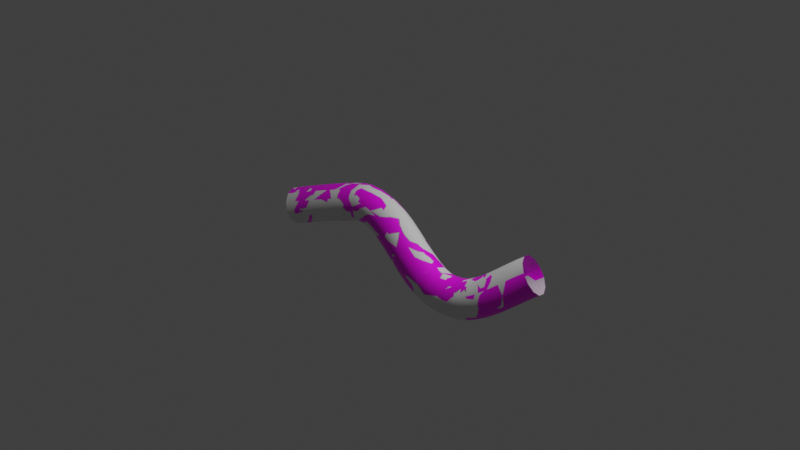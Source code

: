 # Source: 106-_.blend  (saved by Blender 3.1.7; exported with 4.5.12 LTS)
import bpy
from mathutils import Matrix  # noqa: F401  (used for matrix-valued properties, if any)

bpy.ops.wm.read_factory_settings(use_empty=True)
scene = bpy.context.scene
scene.name = 'Scene'

# ---- collections
col_collection = bpy.data.collections.new('Collection'); scene.collection.children.link(col_collection)

# ---- images (referenced by path relative to the original .blend; pixels are not part of the script)
import os
ASSET_DIR = os.environ.get("B2B_ASSET_DIR", "")  # directory of the original .blend (textures are referenced by path, not embedded)
HERE = os.path.dirname(os.path.abspath(__file__))  # packed textures are extracted next to this script under _unpacked/

def load_image(name, relpath, width, height, colorspace="sRGB"):
    """Load a texture the original file referenced (path relative to the .blend, or extracted next to this script)."""
    p = next((c for c in (os.path.join(HERE, relpath), os.path.join(ASSET_DIR, relpath)) if relpath and os.path.exists(c)), "")
    if p:
        img = bpy.data.images.load(p, check_existing=True)
        img.name = name
    else:  # same state as the original file: an image datablock whose file is absent (Cycles renders it pink)
        img = bpy.data.images.new(name, width, height)
        img.source = "FILE"
        img.filepath = "//" + (relpath or name)
    img.colorspace_settings.name = colorspace
    return img
img_3_jpg = load_image('3.jpg', '3.jpg', 1024, 1024, 'sRGB')

# ---- materials (node trees are filled in below, after node groups)
mat_x = bpy.data.materials.new('材质')
mat_x.use_transparent_shadow = False

# ---- material node trees
mat_x.use_nodes = True; mat_x.node_tree.nodes.clear()
_N = mat_x.node_tree.nodes; _L = mat_x.node_tree.links
n0 = _N.new('ShaderNodeBsdfPrincipled'); n0.name = 'Principled BSDF'; n0.location = (10, 300)
n0.distribution = 'GGX'
n0.subsurface_method = 'RANDOM_WALK_SKIN'
n0.inputs[3].default_value = 1.45
n0.inputs[27].default_value = (0.0, 0.0, 0.0, 1.0)
n0.inputs[28].default_value = 1.0
n1 = _N.new('ShaderNodeOutputMaterial'); n1.name = 'Material Output'; n1.location = (300, 300)
n2 = _N.new('ShaderNodeTexImage'); n2.name = '图像纹理'; n2.location = (-283, 275)
n2.image = img_3_jpg
_L.new(n0.outputs[0], n1.inputs[0])
_L.new(n2.outputs[0], n0.inputs[0])
n1.is_active_output = True

# ---- world
world_world = bpy.data.worlds.new('World'); scene.world = world_world
world_world.use_nodes = True; world_world.node_tree.nodes.clear()
_N = world_world.node_tree.nodes; _L = world_world.node_tree.links
n0 = _N.new('ShaderNodeOutputWorld'); n0.name = 'World Output'; n0.location = (300, 300)
n1 = _N.new('ShaderNodeBackground'); n1.name = 'Background'; n1.location = (10, 300)
n1.inputs[0].default_value = (0.05088, 0.05088, 0.05088, 1.0)
_L.new(n1.outputs[0], n0.inputs[0])
n0.is_active_output = True
world_world.color = (0.05088, 0.05088, 0.05088)
world_world.use_sun_shadow = False
world_world.sun_shadow_jitter_overblur = 0.0

# ---- cameras
cam_camera = bpy.data.cameras.new('Camera')
cam_camera.clip_end = 100.0
cam_camera.ortho_scale = 7.314

# ---- lights
light_light = bpy.data.lights.new('Light', 'POINT')
light_light.transmission_factor = 0.0
light_light.energy = 1000.0
light_light.shadow_soft_size = 0.1
light_light.shadow_maximum_resolution = 0.006
light_light.use_absolute_resolution = True

# ---- meshes
me_x = bpy.data.meshes.new('贝塞尔曲线')
me_x.from_pydata([(-1.418, -0.08916, -0.1344), (-1.42, -0.1658, -0.06482), (-1.4, -0.2643, -0.03935), (-1.365, -0.3581, -0.06482), (-1.323, -0.4223, -0.1344), (-1.286, -0.4395, -0.2294), (-1.263, -0.4052, -0.3245), (-1.261, -0.3286, -0.394), (-1.281, -0.2301, -0.4195), (-1.316, -0.1363, -0.394), (-1.358, -0.0721, -0.3245), (-1.395, -0.05486, -0.2294), (-1.375, -0.07692, -0.1198), (-1.377, -0.1536, -0.05019), (-1.357, -0.252, -0.02471), (-1.322, -0.3459, -0.05016), (-1.28, -0.41, -0.1197), (-1.243, -0.4272, -0.2147), (-1.22, -0.3929, -0.3097), (-1.218, -0.3163, -0.3793), (-1.237, -0.2178, -0.4048), (-1.273, -0.124, -0.3793), (-1.315, -0.05983, -0.3098), (-1.352, -0.04261, -0.2148), (-1.316, -0.06022, -0.0998), (-1.318, -0.1369, -0.03022), (-1.299, -0.2353, -0.004765), (-1.263, -0.3292, -0.03026), (-1.222, -0.3934, -0.09987), (-1.184, -0.4107, -0.1949), (-1.162, -0.3764, -0.29), (-1.16, -0.2998, -0.3596), (-1.18, -0.2013, -0.385), (-1.215, -0.1074, -0.3595), (-1.257, -0.04321, -0.2899), (-1.294, -0.02594, -0.1949), (-1.245, -0.04006, -0.07578), (-1.247, -0.1167, -0.006174), (-1.228, -0.2152, 0.01924), (-1.193, -0.3092, -0.006345), (-1.151, -0.3735, -0.07608), (-1.114, -0.3908, -0.1713), (-1.092, -0.3566, -0.2664), (-1.09, -0.28, -0.336), (-1.11, -0.1815, -0.3614), (-1.145, -0.08752, -0.3359), (-1.186, -0.02323, -0.2661), (-1.223, -0.005857, -0.1709), (-1.165, -0.01744, -0.04894), (-1.166, -0.09402, 0.02071), (-1.147, -0.1926, 0.04607), (-1.112, -0.2867, 0.02036), (-1.071, -0.3511, -0.04955), (-1.035, -0.3686, -0.1449), (-1.013, -0.3345, -0.2402), (-1.012, -0.2579, -0.3098), (-1.031, -0.1594, -0.3352), (-1.065, -0.06528, -0.3095), (-1.106, -0.0008456, -0.2396), (-1.143, 0.01667, -0.1442), (-1.077, 0.006689, -0.02048), (-1.079, -0.06985, 0.04922), (-1.06, -0.1685, 0.07451), (-1.026, -0.2627, 0.04863), (-0.9854, -0.3273, -0.02149), (-0.9498, -0.345, -0.1171), (-0.9284, -0.311, -0.2125), (-0.9269, -0.2345, -0.2822), (-0.9458, -0.1359, -0.3075), (-0.98, -0.04166, -0.2816), (-1.02, 0.02297, -0.2115), (-1.056, 0.04066, -0.1159), (-0.9865, 0.03137, 0.00841), (-0.9877, -0.04512, 0.07817), (-0.9691, -0.1438, 0.1034), (-0.9356, -0.2382, 0.07728), (-0.8962, -0.3031, 0.006871), (-0.8615, -0.321, -0.08898), (-0.8407, -0.2872, -0.1846), (-0.8394, -0.2107, -0.2544), (-0.858, -0.112, -0.2796), (-0.8915, -0.01762, -0.2535), (-0.9309, 0.04724, -0.1831), (-0.9657, 0.06518, -0.08721), (-0.8948, 0.05567, 0.03654), (-0.8958, -0.02075, 0.1064), (-0.8776, -0.1195, 0.1315), (-0.845, -0.2142, 0.1051), (-0.8068, -0.2794, 0.03433), (-0.7732, -0.2976, -0.06188), (-0.7532, -0.264, -0.1578), (-0.7522, -0.1876, -0.2276), (-0.7705, -0.08883, -0.2527), (-0.8031, 0.005826, -0.2263), (-0.8413, 0.07101, -0.1555), (-0.8748, 0.08925, -0.05933), (-0.8051, 0.07868, 0.06277), (-0.8057, 0.002354, 0.1327), (-0.788, -0.09655, 0.1577), (-0.7567, -0.1915, 0.1309), (-0.7201, -0.2571, 0.05967), (-0.6882, -0.2758, -0.03702), (-0.6694, -0.2425, -0.1332), (-0.6687, -0.1662, -0.2032), (-0.6865, -0.06729, -0.2281), (-0.7178, 0.02769, -0.2014), (-0.7543, 0.09331, -0.1301), (-0.7863, 0.112, -0.03344), (-0.7197, 0.09953, 0.08598), (-0.7198, 0.02334, 0.1561), (-0.7029, -0.07574, 0.1808), (-0.6734, -0.1712, 0.1536), (-0.6393, -0.2374, 0.08166), (-0.6097, -0.2566, -0.01567), (-0.5926, -0.2237, -0.1123), (-0.5925, -0.1476, -0.1824), (-0.6095, -0.04848, -0.2072), (-0.639, 0.04695, -0.1799), (-0.6731, 0.1132, -0.108), (-0.7026, 0.1324, -0.01068), (-0.6405, 0.1175, 0.1051), (-0.6397, 0.04147, 0.1754), (-0.624, -0.05788, 0.1999), (-0.5975, -0.154, 0.172), (-0.5673, -0.2211, 0.09909), (-0.5416, -0.2412, 0.0008432), (-0.5273, -0.2089, -0.09647), (-0.5281, -0.1329, -0.1668), (-0.5438, -0.03357, -0.1912), (-0.5703, 0.06253, -0.1633), (-0.6005, 0.1296, -0.09043), (-0.6262, 0.1497, 0.007825), (-0.5671, 0.1319, 0.1193), (-0.5647, 0.05625, 0.1899), (-0.5512, -0.04354, 0.2139), (-0.5302, -0.1407, 0.1849), (-0.5074, -0.2092, 0.1107), (-0.4889, -0.2307, 0.01117), (-0.4796, -0.1994, -0.08708), (-0.4821, -0.1237, -0.1577), (-0.4956, -0.02393, -0.1817), (-0.5165, 0.07323, -0.1528), (-0.5393, 0.1417, -0.07856), (-0.5578, 0.1632, 0.02101), (-0.496, 0.1419, 0.1262), (-0.4904, 0.06668, 0.1971), (-0.4813, -0.03369, 0.2207), (-0.4712, -0.1323, 0.1909), (-0.4629, -0.2027, 0.1154), (-0.4585, -0.2261, 0.01467), (-0.4592, -0.1961, -0.08443), (-0.4649, -0.1209, -0.1553), (-0.474, -0.02051, -0.179), (-0.484, 0.0781, -0.1491), (-0.4924, 0.1485, -0.07366), (-0.4968, 0.1719, 0.0271), (-0.3349, 0.1495, 0.1165), (-0.3251, 0.07446, 0.1872), (-0.3217, -0.02619, 0.2111), (-0.3254, -0.1255, 0.1821), (-0.3354, -0.1968, 0.1077), (-0.349, -0.221, 0.007936), (-0.3624, -0.1917, -0.09043), (-0.3722, -0.1166, -0.1611), (-0.3756, -0.01599, -0.1851), (-0.3718, 0.08329, -0.156), (-0.3618, 0.1546, -0.08159), (-0.3483, 0.1788, 0.01814), (-0.1812, 0.1429, 0.08403), (-0.1681, 0.06774, 0.154), (-0.1693, -0.03274, 0.1789), (-0.1845, -0.1316, 0.1522), (-0.2096, -0.2023, 0.08086), (-0.238, -0.226, -0.01586), (-0.2619, -0.1962, -0.1121), (-0.275, -0.1211, -0.182), (-0.2739, -0.02059, -0.207), (-0.2587, 0.07825, -0.1802), (-0.2335, 0.149, -0.1089), (-0.2052, 0.1727, -0.0122), (-0.03702, 0.1262, 0.03575), (-0.02151, 0.05071, 0.1049), (-0.02598, -0.04939, 0.1309), (-0.04925, -0.1473, 0.1068), (-0.08508, -0.2169, 0.039), (-0.1239, -0.2394, -0.05432), (-0.1552, -0.2088, -0.1481), (-0.1707, -0.1334, -0.2173), (-0.1663, -0.03328, -0.2433), (-0.143, 0.06467, -0.2192), (-0.1072, 0.1342, -0.1514), (-0.06838, 0.1567, -0.05806), (0.09901, 0.1029, -0.02231), (0.116, 0.02722, 0.04624), (0.1095, -0.07255, 0.07311), (0.08114, -0.1697, 0.0511), (0.03856, -0.2381, -0.01388), (-0.006814, -0.2595, -0.1044), (-0.04284, -0.2282, -0.1963), (-0.05986, -0.1525, -0.2648), (-0.05332, -0.0527, -0.2917), (-0.02496, 0.04441, -0.2697), (0.01761, 0.1128, -0.2047), (0.06298, 0.1342, -0.1142), (0.2283, 0.07628, -0.08513), (0.2461, 0.0004319, -0.01695), (0.2385, -0.09912, 0.01043), (0.2076, -0.1957, -0.01034), (0.1616, -0.2634, -0.07369), (0.1128, -0.2842, -0.1626), (0.0744, -0.2524, -0.2534), (0.05661, -0.1765, -0.3215), (0.06421, -0.07696, -0.3489), (0.09517, 0.01962, -0.3281), (0.1412, 0.08736, -0.2648), (0.1899, 0.1081, -0.1758), (0.352, 0.04901, -0.1482), (0.3699, -0.02686, -0.08011), (0.3621, -0.1264, -0.05266), (0.3308, -0.2229, -0.07322), (0.2842, -0.2905, -0.1363), (0.2349, -0.3111, -0.225), (0.1962, -0.2792, -0.3155), (0.1782, -0.2034, -0.3836), (0.186, -0.1038, -0.4111), (0.2174, -0.007337, -0.3905), (0.2639, 0.06028, -0.3275), (0.3132, 0.08091, -0.2388), (0.4704, 0.02363, -0.2074), (0.4878, -0.05214, -0.1391), (0.4807, -0.1518, -0.1119), (0.4511, -0.2487, -0.1334), (0.4069, -0.3168, -0.1976), (0.3598, -0.3379, -0.2874), (0.3227, -0.3063, -0.3787), (0.3053, -0.2305, -0.4471), (0.3123, -0.1309, -0.4742), (0.3419, -0.03401, -0.4528), (0.3862, 0.0341, -0.3885), (0.4332, 0.05519, -0.2988), (0.5833, 0.002468, -0.2588), (0.5995, -0.07308, -0.1898), (0.5941, -0.173, -0.1635), (0.5686, -0.2707, -0.1867), (0.5299, -0.3398, -0.2534), (0.4882, -0.3618, -0.3456), (0.4548, -0.331, -0.4386), (0.4387, -0.2554, -0.5075), (0.444, -0.1554, -0.5339), (0.4695, -0.05783, -0.5106), (0.5083, 0.01127, -0.4439), (0.5499, 0.03334, -0.3518), (0.6899, -0.01246, -0.2987), (0.704, -0.08772, -0.229), (0.7015, -0.1881, -0.2037), (0.683, -0.2866, -0.2295), (0.6536, -0.357, -0.2996), (0.6211, -0.3802, -0.3951), (0.5942, -0.3502, -0.4904), (0.5801, -0.275, -0.5601), (0.5826, -0.1746, -0.5854), (0.601, -0.07607, -0.5596), (0.6304, -0.005726, -0.4896), (0.663, 0.01756, -0.3941), (0.7892, -0.01968, -0.3247), (0.8002, -0.09475, -0.2543), (0.802, -0.1954, -0.23), (0.794, -0.2946, -0.2584), (0.7785, -0.3659, -0.3319), (0.7596, -0.39, -0.4308), (0.7423, -0.3606, -0.5285), (0.7313, -0.2856, -0.599), (0.7295, -0.1849, -0.6232), (0.7375, -0.08571, -0.5948), (0.753, -0.01446, -0.5213), (0.772, 0.009704, -0.4225), (0.8816, -0.0184, -0.3354), (0.8885, -0.09355, -0.2645), (0.8959, -0.1941, -0.2409), (0.9019, -0.293, -0.2707), (0.9049, -0.3639, -0.3462), (0.904, -0.3876, -0.4469), (0.8995, -0.358, -0.546), (0.8927, -0.2828, -0.6169), (0.8852, -0.1823, -0.6405), (0.8793, -0.0834, -0.6107), (0.8763, -0.01254, -0.5353), (0.8772, 0.01126, -0.4345), (0.9749, -0.00702, -0.3292), (0.9776, -0.08266, -0.2586), (0.9908, -0.1825, -0.2346), (1.011, -0.2798, -0.2637), (1.033, -0.3485, -0.338), (1.05, -0.3701, -0.4377), (1.059, -0.3389, -0.5361), (1.056, -0.2633, -0.6067), (1.043, -0.1635, -0.6307), (1.023, -0.06617, -0.6017), (1.001, 0.002498, -0.5273), (0.9835, 0.02415, -0.4276), (1.016, 0.001955, -0.3199), (1.016, -0.07432, -0.2499), (1.033, -0.1733, -0.225), (1.064, -0.2684, -0.2519), (1.1, -0.3342, -0.3234), (1.131, -0.353, -0.4203), (1.149, -0.3199, -0.5166), (1.15, -0.2436, -0.5866), (1.132, -0.1446, -0.6115), (1.102, -0.04952, -0.5846), (1.066, 0.01627, -0.5131), (1.035, 0.03512, -0.4162), (1.061, 0.01456, -0.3049), (1.058, -0.06235, -0.2357), (1.079, -0.1604, -0.2098), (1.117, -0.2534, -0.2341), (1.163, -0.3164, -0.3023), (1.204, -0.3325, -0.3959), (1.23, -0.2973, -0.4899), (1.233, -0.2204, -0.5592), (1.212, -0.1223, -0.5851), (1.174, -0.02936, -0.5607), (1.128, 0.03361, -0.4926), (1.086, 0.04968, -0.399), (1.106, 0.03022, -0.2849), (1.102, -0.04732, -0.2164), (1.125, -0.1445, -0.1894), (1.17, -0.2354, -0.211), (1.224, -0.2955, -0.2755), (1.273, -0.3088, -0.3656), (1.304, -0.2717, -0.4571), (1.309, -0.1942, -0.5256), (1.286, -0.09695, -0.5526), (1.241, -0.006109, -0.5309), (1.187, 0.05402, -0.4664), (1.137, 0.06731, -0.3764), (1.152, 0.0489, -0.2598), (1.146, -0.02922, -0.1921), (1.171, -0.1256, -0.1641), (1.221, -0.2145, -0.1831), (1.282, -0.272, -0.2441), (1.337, -0.2828, -0.3307), (1.373, -0.2439, -0.4199), (1.379, -0.1658, -0.4875), (1.354, -0.06935, -0.5156), (1.304, 0.01953, -0.4966), (1.243, 0.07705, -0.4356), (1.188, 0.0878, -0.3489), (1.199, 0.07042, -0.2301), (1.192, -0.008198, -0.1631), (1.218, -0.1039, -0.1341), (1.272, -0.1912, -0.1508), (1.337, -0.2465, -0.2088), (1.398, -0.2551, -0.2925), (1.437, -0.2146, -0.3795), (1.444, -0.136, -0.4465), (1.417, -0.04028, -0.4755), (1.364, 0.04694, -0.4588), (1.298, 0.1023, -0.4008), (1.238, 0.1108, -0.3171), (1.247, 0.09445, -0.1963), (1.239, 0.01545, -0.1299), (1.266, -0.07977, -0.1001), (1.322, -0.1657, -0.115), (1.391, -0.2193, -0.1705), (1.455, -0.2262, -0.2519), (1.496, -0.1846, -0.3372), (1.504, -0.1056, -0.4037), (1.476, -0.01037, -0.4334), (1.42, 0.07555, -0.4185), (1.352, 0.1291, -0.363), (1.288, 0.1361, -0.2816), (1.295, 0.1206, -0.1591), (1.287, 0.04132, -0.09299), (1.315, -0.05353, -0.0627), (1.372, -0.1386, -0.07632), (1.444, -0.191, -0.1302), (1.51, -0.1967, -0.2099), (1.552, -0.1543, -0.294), (1.561, -0.07501, -0.3601), (1.532, 0.01984, -0.3904), (1.475, 0.1049, -0.3768), (1.404, 0.1573, -0.3229), (1.338, 0.163, -0.2432), (1.345, 0.1484, -0.1191), (1.336, 0.06899, -0.05329), (1.365, -0.02567, -0.02272), (1.423, -0.1102, -0.03565), (1.495, -0.162, -0.08861), (1.562, -0.1671, -0.1674), (1.606, -0.1242, -0.2509), (1.615, -0.04482, -0.3168), (1.586, 0.04984, -0.3473), (1.527, 0.1344, -0.3344), (1.455, 0.1862, -0.2815), (1.388, 0.1913, -0.2027), (1.395, 0.1774, -0.0774), (1.387, 0.09798, -0.01157), (1.416, 0.003355, 0.01903), (1.474, -0.08112, 0.0062), (1.546, -0.1328, -0.04663), (1.614, -0.1379, -0.1253), (1.657, -0.09491, -0.2087), (1.666, -0.01548, -0.2746), (1.637, 0.07915, -0.3052), (1.579, 0.1636, -0.2923), (1.506, 0.2153, -0.2395), (1.439, 0.2204, -0.1608), (1.448, 0.2072, -0.03465), (1.44, 0.1278, 0.03133), (1.468, 0.03307, 0.06173), (1.526, -0.05176, 0.04838), (1.598, -0.1039, -0.005126), (1.664, -0.1094, -0.08446), (1.707, -0.06681, -0.1684), (1.715, 0.01251, -0.2343), (1.687, 0.1073, -0.2647), (1.629, 0.1921, -0.2514), (1.557, 0.2443, -0.1979), (1.491, 0.2498, -0.1186), (1.503, 0.2372, 0.008235), (1.495, 0.1581, 0.07455), (1.523, 0.06301, 0.1045), (1.579, -0.0226, 0.09003), (1.649, -0.07579, 0.03505), (1.713, -0.08231, -0.04572), (1.755, -0.04041, -0.1306), (1.763, 0.03868, -0.197), (1.735, 0.1338, -0.2269), (1.679, 0.2194, -0.2124), (1.609, 0.2726, -0.1575), (1.545, 0.2791, -0.07669), (1.56, 0.2668, 0.05011), (1.553, 0.1881, 0.1169), (1.58, 0.09252, 0.1462), (1.634, 0.005789, 0.1301), (1.701, -0.04889, 0.07306), (1.763, -0.05687, -0.009772), (1.803, -0.016, -0.09615), (1.81, 0.06276, -0.1629), (1.783, 0.1583, -0.1922), (1.729, 0.245, -0.1762), (1.662, 0.2997, -0.1191), (1.6, 0.3077, -0.03627)], [], [(0, 12, 23, 11), (1, 13, 12, 0), (2, 14, 13, 1), (3, 15, 14, 2), (4, 16, 15, 3), (5, 17, 16, 4), (6, 18, 17, 5), (7, 19, 18, 6), (8, 20, 19, 7), (9, 21, 20, 8), (10, 22, 21, 9), (11, 23, 22, 10), (12, 24, 35, 23), (13, 25, 24, 12), (14, 26, 25, 13), (15, 27, 26, 14), (16, 28, 27, 15), (17, 29, 28, 16), (18, 30, 29, 17), (19, 31, 30, 18), (20, 32, 31, 19), (21, 33, 32, 20), (22, 34, 33, 21), (23, 35, 34, 22), (24, 36, 47, 35), (25, 37, 36, 24), (26, 38, 37, 25), (27, 39, 38, 26), (28, 40, 39, 27), (29, 41, 40, 28), (30, 42, 41, 29), (31, 43, 42, 30), (32, 44, 43, 31), (33, 45, 44, 32), (34, 46, 45, 33), (35, 47, 46, 34), (36, 48, 59, 47), (37, 49, 48, 36), (38, 50, 49, 37), (39, 51, 50, 38), (40, 52, 51, 39), (41, 53, 52, 40), (42, 54, 53, 41), (43, 55, 54, 42), (44, 56, 55, 43), (45, 57, 56, 44), (46, 58, 57, 45), (47, 59, 58, 46), (48, 60, 71, 59), (49, 61, 60, 48), (50, 62, 61, 49), (51, 63, 62, 50), (52, 64, 63, 51), (53, 65, 64, 52), (54, 66, 65, 53), (55, 67, 66, 54), (56, 68, 67, 55), (57, 69, 68, 56), (58, 70, 69, 57), (59, 71, 70, 58), (60, 72, 83, 71), (61, 73, 72, 60), (62, 74, 73, 61), (63, 75, 74, 62), (64, 76, 75, 63), (65, 77, 76, 64), (66, 78, 77, 65), (67, 79, 78, 66), (68, 80, 79, 67), (69, 81, 80, 68), (70, 82, 81, 69), (71, 83, 82, 70), (72, 84, 95, 83), (73, 85, 84, 72), (74, 86, 85, 73), (75, 87, 86, 74), (76, 88, 87, 75), (77, 89, 88, 76), (78, 90, 89, 77), (79, 91, 90, 78), (80, 92, 91, 79), (81, 93, 92, 80), (82, 94, 93, 81), (83, 95, 94, 82), (84, 96, 107, 95), (85, 97, 96, 84), (86, 98, 97, 85), (87, 99, 98, 86), (88, 100, 99, 87), (89, 101, 100, 88), (90, 102, 101, 89), (91, 103, 102, 90), (92, 104, 103, 91), (93, 105, 104, 92), (94, 106, 105, 93), (95, 107, 106, 94), (96, 108, 119, 107), (97, 109, 108, 96), (98, 110, 109, 97), (99, 111, 110, 98), (100, 112, 111, 99), (101, 113, 112, 100), (102, 114, 113, 101), (103, 115, 114, 102), (104, 116, 115, 103), (105, 117, 116, 104), (106, 118, 117, 105), (107, 119, 118, 106), (108, 120, 131, 119), (109, 121, 120, 108), (110, 122, 121, 109), (111, 123, 122, 110), (112, 124, 123, 111), (113, 125, 124, 112), (114, 126, 125, 113), (115, 127, 126, 114), (116, 128, 127, 115), (117, 129, 128, 116), (118, 130, 129, 117), (119, 131, 130, 118), (120, 132, 143, 131), (121, 133, 132, 120), (122, 134, 133, 121), (123, 135, 134, 122), (124, 136, 135, 123), (125, 137, 136, 124), (126, 138, 137, 125), (127, 139, 138, 126), (128, 140, 139, 127), (129, 141, 140, 128), (130, 142, 141, 129), (131, 143, 142, 130), (132, 144, 155, 143), (133, 145, 144, 132), (134, 146, 145, 133), (135, 147, 146, 134), (136, 148, 147, 135), (137, 149, 148, 136), (138, 150, 149, 137), (139, 151, 150, 138), (140, 152, 151, 139), (141, 153, 152, 140), (142, 154, 153, 141), (143, 155, 154, 142), (144, 156, 167, 155), (145, 157, 156, 144), (146, 158, 157, 145), (147, 159, 158, 146), (148, 160, 159, 147), (149, 161, 160, 148), (150, 162, 161, 149), (151, 163, 162, 150), (152, 164, 163, 151), (153, 165, 164, 152), (154, 166, 165, 153), (155, 167, 166, 154), (156, 168, 179, 167), (157, 169, 168, 156), (158, 170, 169, 157), (159, 171, 170, 158), (160, 172, 171, 159), (161, 173, 172, 160), (162, 174, 173, 161), (163, 175, 174, 162), (164, 176, 175, 163), (165, 177, 176, 164), (166, 178, 177, 165), (167, 179, 178, 166), (168, 180, 191, 179), (169, 181, 180, 168), (170, 182, 181, 169), (171, 183, 182, 170), (172, 184, 183, 171), (173, 185, 184, 172), (174, 186, 185, 173), (175, 187, 186, 174), (176, 188, 187, 175), (177, 189, 188, 176), (178, 190, 189, 177), (179, 191, 190, 178), (180, 192, 203, 191), (181, 193, 192, 180), (182, 194, 193, 181), (183, 195, 194, 182), (184, 196, 195, 183), (185, 197, 196, 184), (186, 198, 197, 185), (187, 199, 198, 186), (188, 200, 199, 187), (189, 201, 200, 188), (190, 202, 201, 189), (191, 203, 202, 190), (192, 204, 215, 203), (193, 205, 204, 192), (194, 206, 205, 193), (195, 207, 206, 194), (196, 208, 207, 195), (197, 209, 208, 196), (198, 210, 209, 197), (199, 211, 210, 198), (200, 212, 211, 199), (201, 213, 212, 200), (202, 214, 213, 201), (203, 215, 214, 202), (204, 216, 227, 215), (205, 217, 216, 204), (206, 218, 217, 205), (207, 219, 218, 206), (208, 220, 219, 207), (209, 221, 220, 208), (210, 222, 221, 209), (211, 223, 222, 210), (212, 224, 223, 211), (213, 225, 224, 212), (214, 226, 225, 213), (215, 227, 226, 214), (216, 228, 239, 227), (217, 229, 228, 216), (218, 230, 229, 217), (219, 231, 230, 218), (220, 232, 231, 219), (221, 233, 232, 220), (222, 234, 233, 221), (223, 235, 234, 222), (224, 236, 235, 223), (225, 237, 236, 224), (226, 238, 237, 225), (227, 239, 238, 226), (228, 240, 251, 239), (229, 241, 240, 228), (230, 242, 241, 229), (231, 243, 242, 230), (232, 244, 243, 231), (233, 245, 244, 232), (234, 246, 245, 233), (235, 247, 246, 234), (236, 248, 247, 235), (237, 249, 248, 236), (238, 250, 249, 237), (239, 251, 250, 238), (240, 252, 263, 251), (241, 253, 252, 240), (242, 254, 253, 241), (243, 255, 254, 242), (244, 256, 255, 243), (245, 257, 256, 244), (246, 258, 257, 245), (247, 259, 258, 246), (248, 260, 259, 247), (249, 261, 260, 248), (250, 262, 261, 249), (251, 263, 262, 250), (252, 264, 275, 263), (253, 265, 264, 252), (254, 266, 265, 253), (255, 267, 266, 254), (256, 268, 267, 255), (257, 269, 268, 256), (258, 270, 269, 257), (259, 271, 270, 258), (260, 272, 271, 259), (261, 273, 272, 260), (262, 274, 273, 261), (263, 275, 274, 262), (264, 276, 287, 275), (265, 277, 276, 264), (266, 278, 277, 265), (267, 279, 278, 266), (268, 280, 279, 267), (269, 281, 280, 268), (270, 282, 281, 269), (271, 283, 282, 270), (272, 284, 283, 271), (273, 285, 284, 272), (274, 286, 285, 273), (275, 287, 286, 274), (276, 288, 299, 287), (277, 289, 288, 276), (278, 290, 289, 277), (279, 291, 290, 278), (280, 292, 291, 279), (281, 293, 292, 280), (282, 294, 293, 281), (283, 295, 294, 282), (284, 296, 295, 283), (285, 297, 296, 284), (286, 298, 297, 285), (287, 299, 298, 286), (288, 300, 311, 299), (289, 301, 300, 288), (290, 302, 301, 289), (291, 303, 302, 290), (292, 304, 303, 291), (293, 305, 304, 292), (294, 306, 305, 293), (295, 307, 306, 294), (296, 308, 307, 295), (297, 309, 308, 296), (298, 310, 309, 297), (299, 311, 310, 298), (300, 312, 323, 311), (301, 313, 312, 300), (302, 314, 313, 301), (303, 315, 314, 302), (304, 316, 315, 303), (305, 317, 316, 304), (306, 318, 317, 305), (307, 319, 318, 306), (308, 320, 319, 307), (309, 321, 320, 308), (310, 322, 321, 309), (311, 323, 322, 310), (312, 324, 335, 323), (313, 325, 324, 312), (314, 326, 325, 313), (315, 327, 326, 314), (316, 328, 327, 315), (317, 329, 328, 316), (318, 330, 329, 317), (319, 331, 330, 318), (320, 332, 331, 319), (321, 333, 332, 320), (322, 334, 333, 321), (323, 335, 334, 322), (324, 336, 347, 335), (325, 337, 336, 324), (326, 338, 337, 325), (327, 339, 338, 326), (328, 340, 339, 327), (329, 341, 340, 328), (330, 342, 341, 329), (331, 343, 342, 330), (332, 344, 343, 331), (333, 345, 344, 332), (334, 346, 345, 333), (335, 347, 346, 334), (336, 348, 359, 347), (337, 349, 348, 336), (338, 350, 349, 337), (339, 351, 350, 338), (340, 352, 351, 339), (341, 353, 352, 340), (342, 354, 353, 341), (343, 355, 354, 342), (344, 356, 355, 343), (345, 357, 356, 344), (346, 358, 357, 345), (347, 359, 358, 346), (348, 360, 371, 359), (349, 361, 360, 348), (350, 362, 361, 349), (351, 363, 362, 350), (352, 364, 363, 351), (353, 365, 364, 352), (354, 366, 365, 353), (355, 367, 366, 354), (356, 368, 367, 355), (357, 369, 368, 356), (358, 370, 369, 357), (359, 371, 370, 358), (360, 372, 383, 371), (361, 373, 372, 360), (362, 374, 373, 361), (363, 375, 374, 362), (364, 376, 375, 363), (365, 377, 376, 364), (366, 378, 377, 365), (367, 379, 378, 366), (368, 380, 379, 367), (369, 381, 380, 368), (370, 382, 381, 369), (371, 383, 382, 370), (372, 384, 395, 383), (373, 385, 384, 372), (374, 386, 385, 373), (375, 387, 386, 374), (376, 388, 387, 375), (377, 389, 388, 376), (378, 390, 389, 377), (379, 391, 390, 378), (380, 392, 391, 379), (381, 393, 392, 380), (382, 394, 393, 381), (383, 395, 394, 382), (384, 396, 407, 395), (385, 397, 396, 384), (386, 398, 397, 385), (387, 399, 398, 386), (388, 400, 399, 387), (389, 401, 400, 388), (390, 402, 401, 389), (391, 403, 402, 390), (392, 404, 403, 391), (393, 405, 404, 392), (394, 406, 405, 393), (395, 407, 406, 394), (396, 408, 419, 407), (397, 409, 408, 396), (398, 410, 409, 397), (399, 411, 410, 398), (400, 412, 411, 399), (401, 413, 412, 400), (402, 414, 413, 401), (403, 415, 414, 402), (404, 416, 415, 403), (405, 417, 416, 404), (406, 418, 417, 405), (407, 419, 418, 406), (408, 420, 431, 419), (409, 421, 420, 408), (410, 422, 421, 409), (411, 423, 422, 410), (412, 424, 423, 411), (413, 425, 424, 412), (414, 426, 425, 413), (415, 427, 426, 414), (416, 428, 427, 415), (417, 429, 428, 416), (418, 430, 429, 417), (419, 431, 430, 418), (420, 432, 443, 431), (421, 433, 432, 420), (422, 434, 433, 421), (423, 435, 434, 422), (424, 436, 435, 423), (425, 437, 436, 424), (426, 438, 437, 425), (427, 439, 438, 426), (428, 440, 439, 427), (429, 441, 440, 428), (430, 442, 441, 429), (431, 443, 442, 430)])
me_x.polygons.foreach_set('use_smooth', [True] * 432)
_uv = me_x.uv_layers.new(name='UVMap')
_uv.uv.foreach_set('vector', [-0.02141, 0.1728, 0.002222, 0.1727, 0.00189, 0.2035, -0.02185, 0.2036, -0.02096, 0.1419, 0.002554, 0.1418, 0.002222, 0.1727, -0.02141, 0.1728, -0.02052, 0.1111, 0.002886, 0.1109, 0.002554, 0.1418, -0.02096, 0.1419, -0.02008, 0.08023, 0.003218, 0.08008, 0.002886, 0.1109, -0.02052, 0.1111, -0.01963, 0.04939, 0.00355, 0.04921, 0.003218, 0.08008, -0.02008, 0.08023, -0.01919, 0.01854, 0.003882, 0.01835, 0.00355, 0.04921, -0.01963, 0.04939, -0.02406, 0.3578, 0.0002301, 0.3579, -0.0001019, 0.3887, -0.02451, 0.3886, -0.02362, 0.327, 0.0005621, 0.327, 0.0002301, 0.3579, -0.02406, 0.3578, -0.02318, 0.2961, 0.0008941, 0.2961, 0.0005621, 0.327, -0.02362, 0.327, -0.02274, 0.2653, 0.001226, 0.2653, 0.0008941, 0.2961, -0.02318, 0.2961, -0.02229, 0.2344, 0.001558, 0.2344, 0.001226, 0.2653, -0.02274, 0.2653, -0.02185, 0.2036, 0.00189, 0.2035, 0.001558, 0.2344, -0.02229, 0.2344, 0.002222, 0.1727, 0.03424, 0.1726, 0.03406, 0.2035, 0.00189, 0.2035, 0.002554, 0.1418, 0.03442, 0.1417, 0.03424, 0.1726, 0.002222, 0.1727, 0.002886, 0.1109, 0.0346, 0.1108, 0.03442, 0.1417, 0.002554, 0.1418, 0.003218, 0.08008, 0.03478, 0.07988, 0.0346, 0.1108, 0.002886, 0.1109, 0.00355, 0.04921, 0.03497, 0.04898, 0.03478, 0.07988, 0.003218, 0.08008, 0.003882, 0.01835, 0.03515, 0.01808, 0.03497, 0.04898, 0.00355, 0.04921, 0.0002301, 0.3579, 0.03315, 0.358, 0.03297, 0.3889, -0.0001019, 0.3887, 0.0005621, 0.327, 0.03333, 0.3271, 0.03315, 0.358, 0.0002301, 0.3579, 0.0008941, 0.2961, 0.03351, 0.2962, 0.03333, 0.3271, 0.0005621, 0.327, 0.001226, 0.2653, 0.03369, 0.2653, 0.03351, 0.2962, 0.0008941, 0.2961, 0.001558, 0.2344, 0.03388, 0.2344, 0.03369, 0.2653, 0.001226, 0.2653, 0.00189, 0.2035, 0.03406, 0.2035, 0.03388, 0.2344, 0.001558, 0.2344, 0.03424, 0.1726, 0.07295, 0.1724, 0.07295, 0.2034, 0.03406, 0.2035, 0.03442, 0.1417, 0.07295, 0.1415, 0.07295, 0.1724, 0.03424, 0.1726, 0.0346, 0.1108, 0.07295, 0.1106, 0.07295, 0.1415, 0.03442, 0.1417, 0.03478, 0.07988, 0.07295, 0.07964, 0.07295, 0.1106, 0.0346, 0.1108, 0.03497, 0.04898, 0.07295, 0.0487, 0.07295, 0.07964, 0.03478, 0.07988, 0.03515, 0.01808, 0.07295, 0.01776, 0.07295, 0.0487, 0.03497, 0.04898, 0.03315, 0.358, 0.07295, 0.3581, 0.07295, 0.389, 0.03297, 0.3889, 0.03333, 0.3271, 0.07295, 0.3271, 0.07295, 0.3581, 0.03315, 0.358, 0.03351, 0.2962, 0.07295, 0.2962, 0.07295, 0.3271, 0.03333, 0.3271, 0.03369, 0.2653, 0.07295, 0.2653, 0.07295, 0.2962, 0.03351, 0.2962, 0.03388, 0.2344, 0.07295, 0.2343, 0.07295, 0.2653, 0.03369, 0.2653, 0.03406, 0.2035, 0.07295, 0.2034, 0.07295, 0.2343, 0.03388, 0.2344, 0.07295, 0.1724, 0.1167, 0.1723, 0.1169, 0.2033, 0.07295, 0.2034, 0.07295, 0.1415, 0.1165, 0.1413, 0.1167, 0.1723, 0.07295, 0.1724, 0.07295, 0.1106, 0.1162, 0.1103, 0.1165, 0.1413, 0.07295, 0.1415, 0.07295, 0.07964, 0.116, 0.07936, 0.1162, 0.1103, 0.07295, 0.1106, 0.07295, 0.0487, 0.1158, 0.04838, 0.116, 0.07936, 0.07295, 0.07964, 0.07295, 0.01776, 0.1156, 0.0174, 0.1158, 0.04838, 0.07295, 0.0487, 0.07295, 0.3581, 0.1179, 0.3582, 0.1181, 0.3892, 0.07295, 0.389, 0.07295, 0.3271, 0.1177, 0.3272, 0.1179, 0.3582, 0.07295, 0.3581, 0.07295, 0.2962, 0.1175, 0.2962, 0.1177, 0.3272, 0.07295, 0.3271, 0.07295, 0.2653, 0.1173, 0.2652, 0.1175, 0.2962, 0.07295, 0.2962, 0.07295, 0.2343, 0.1171, 0.2343, 0.1173, 0.2652, 0.07295, 0.2653, 0.07295, 0.2034, 0.1169, 0.2033, 0.1171, 0.2343, 0.07295, 0.2343, 0.1167, 0.1723, 0.1637, 0.1721, 0.1641, 0.2032, 0.1169, 0.2033, 0.1165, 0.1413, 0.1632, 0.1411, 0.1637, 0.1721, 0.1167, 0.1723, 0.1162, 0.1103, 0.1628, 0.1101, 0.1632, 0.1411, 0.1165, 0.1413, 0.116, 0.07936, 0.1624, 0.07907, 0.1628, 0.1101, 0.1162, 0.1103, 0.1158, 0.04838, 0.162, 0.04804, 0.1624, 0.07907, 0.116, 0.07936, 0.1156, 0.0174, 0.1615, 0.01701, 0.162, 0.04804, 0.1158, 0.04838, 0.1179, 0.3582, 0.1662, 0.3583, 0.1666, 0.3893, 0.1181, 0.3892, 0.1177, 0.3272, 0.1658, 0.3273, 0.1662, 0.3583, 0.1179, 0.3582, 0.1175, 0.2962, 0.1654, 0.2963, 0.1658, 0.3273, 0.1177, 0.3272, 0.1173, 0.2652, 0.1649, 0.2652, 0.1654, 0.2963, 0.1175, 0.2962, 0.1171, 0.2343, 0.1645, 0.2342, 0.1649, 0.2652, 0.1173, 0.2652, 0.1169, 0.2033, 0.1641, 0.2032, 0.1645, 0.2342, 0.1171, 0.2343, 0.1637, 0.1721, 0.2123, 0.172, 0.2129, 0.2031, 0.1641, 0.2032, 0.1632, 0.1411, 0.2116, 0.1409, 0.2123, 0.172, 0.1637, 0.1721, 0.1628, 0.1101, 0.211, 0.1098, 0.2116, 0.1409, 0.1632, 0.1411, 0.1624, 0.07907, 0.2103, 0.07876, 0.211, 0.1098, 0.1628, 0.1101, 0.162, 0.04804, 0.2097, 0.04769, 0.2103, 0.07876, 0.1624, 0.07907, 0.1615, 0.01701, 0.209, 0.01661, 0.2097, 0.04769, 0.162, 0.04804, 0.1662, 0.3583, 0.2162, 0.3584, 0.2169, 0.3895, 0.1666, 0.3893, 0.1658, 0.3273, 0.2156, 0.3274, 0.2162, 0.3584, 0.1662, 0.3583, 0.1654, 0.2963, 0.2149, 0.2963, 0.2156, 0.3274, 0.1658, 0.3273, 0.1649, 0.2652, 0.2143, 0.2652, 0.2149, 0.2963, 0.1654, 0.2963, 0.1645, 0.2342, 0.2136, 0.2341, 0.2143, 0.2652, 0.1649, 0.2652, 0.1641, 0.2032, 0.2129, 0.2031, 0.2136, 0.2341, 0.1645, 0.2342, 0.2123, 0.172, 0.2608, 0.1718, 0.2617, 0.203, 0.2129, 0.2031, 0.2116, 0.1409, 0.26, 0.1407, 0.2608, 0.1718, 0.2123, 0.172, 0.211, 0.1098, 0.2591, 0.1096, 0.26, 0.1407, 0.2116, 0.1409, 0.2103, 0.07876, 0.2582, 0.07846, 0.2591, 0.1096, 0.211, 0.1098, 0.2097, 0.04769, 0.2573, 0.04733, 0.2582, 0.07846, 0.2103, 0.07876, 0.209, 0.01661, 0.2564, 0.01621, 0.2573, 0.04733, 0.2097, 0.04769, 0.2162, 0.3584, 0.2661, 0.3586, 0.267, 0.3897, 0.2169, 0.3895, 0.2156, 0.3274, 0.2652, 0.3275, 0.2661, 0.3586, 0.2162, 0.3584, 0.2149, 0.2963, 0.2644, 0.2963, 0.2652, 0.3275, 0.2156, 0.3274, 0.2143, 0.2652, 0.2635, 0.2652, 0.2644, 0.2963, 0.2149, 0.2963, 0.2136, 0.2341, 0.2626, 0.2341, 0.2635, 0.2652, 0.2143, 0.2652, 0.2129, 0.2031, 0.2617, 0.203, 0.2626, 0.2341, 0.2136, 0.2341, 0.2608, 0.1718, 0.3076, 0.1717, 0.3087, 0.2029, 0.2617, 0.203, 0.26, 0.1407, 0.3065, 0.1405, 0.3076, 0.1717, 0.2608, 0.1718, 0.2591, 0.1096, 0.3054, 0.1093, 0.3065, 0.1405, 0.26, 0.1407, 0.2582, 0.07846, 0.3043, 0.07816, 0.3054, 0.1093, 0.2591, 0.1096, 0.2573, 0.04733, 0.3032, 0.04699, 0.3043, 0.07816, 0.2582, 0.07846, 0.2564, 0.01621, 0.3021, 0.01582, 0.3032, 0.04699, 0.2573, 0.04733, 0.2661, 0.3586, 0.3142, 0.3587, 0.3153, 0.3899, 0.267, 0.3897, 0.2652, 0.3275, 0.3131, 0.3275, 0.3142, 0.3587, 0.2661, 0.3586, 0.2644, 0.2963, 0.312, 0.2964, 0.3131, 0.3275, 0.2652, 0.3275, 0.2635, 0.2652, 0.3109, 0.2652, 0.312, 0.2964, 0.2644, 0.2963, 0.2626, 0.2341, 0.3098, 0.234, 0.3109, 0.2652, 0.2635, 0.2652, 0.2617, 0.203, 0.3087, 0.2029, 0.3098, 0.234, 0.2626, 0.2341, 0.3076, 0.1717, 0.351, 0.1715, 0.3523, 0.2028, 0.3087, 0.2029, 0.3065, 0.1405, 0.3497, 0.1403, 0.351, 0.1715, 0.3076, 0.1717, 0.3054, 0.1093, 0.3484, 0.1091, 0.3497, 0.1403, 0.3065, 0.1405, 0.3043, 0.07816, 0.3471, 0.07789, 0.3484, 0.1091, 0.3054, 0.1093, 0.3032, 0.04699, 0.3458, 0.04668, 0.3471, 0.07789, 0.3043, 0.07816, 0.3021, 0.01582, 0.3445, 0.01546, 0.3458, 0.04668, 0.3032, 0.04699, 0.3142, 0.3587, 0.3588, 0.3588, 0.3601, 0.39, 0.3153, 0.3899, 0.3131, 0.3275, 0.3575, 0.3276, 0.3588, 0.3588, 0.3142, 0.3587, 0.312, 0.2964, 0.3562, 0.2964, 0.3575, 0.3276, 0.3131, 0.3275, 0.3109, 0.2652, 0.3549, 0.2652, 0.3562, 0.2964, 0.312, 0.2964, 0.3098, 0.234, 0.3536, 0.234, 0.3549, 0.2652, 0.3109, 0.2652, 0.3087, 0.2029, 0.3523, 0.2028, 0.3536, 0.234, 0.3098, 0.234, 0.351, 0.1715, 0.3892, 0.1714, 0.3907, 0.2027, 0.3523, 0.2028, 0.3497, 0.1403, 0.3878, 0.1402, 0.3892, 0.1714, 0.351, 0.1715, 0.3484, 0.1091, 0.3863, 0.1089, 0.3878, 0.1402, 0.3497, 0.1403, 0.3471, 0.07789, 0.3848, 0.07765, 0.3863, 0.1089, 0.3484, 0.1091, 0.3458, 0.04668, 0.3833, 0.0464, 0.3848, 0.07765, 0.3471, 0.07789, 0.3445, 0.01546, 0.3818, 0.01515, 0.3833, 0.0464, 0.3458, 0.04668, 0.3588, 0.3588, 0.3981, 0.3589, 0.3996, 0.3902, 0.3601, 0.39, 0.3575, 0.3276, 0.3967, 0.3277, 0.3981, 0.3589, 0.3588, 0.3588, 0.3562, 0.2964, 0.3952, 0.2964, 0.3967, 0.3277, 0.3575, 0.3276, 0.3549, 0.2652, 0.3937, 0.2652, 0.3952, 0.2964, 0.3562, 0.2964, 0.3536, 0.234, 0.3922, 0.2339, 0.3937, 0.2652, 0.3549, 0.2652, 0.3523, 0.2028, 0.3907, 0.2027, 0.3922, 0.2339, 0.3536, 0.234, 0.3892, 0.1714, 0.4208, 0.1713, 0.4224, 0.2026, 0.3907, 0.2027, 0.3878, 0.1402, 0.4192, 0.14, 0.4208, 0.1713, 0.3892, 0.1714, 0.3863, 0.1089, 0.4175, 0.1087, 0.4192, 0.14, 0.3878, 0.1402, 0.3848, 0.07765, 0.4159, 0.07745, 0.4175, 0.1087, 0.3863, 0.1089, 0.3833, 0.0464, 0.4143, 0.04617, 0.4159, 0.07745, 0.3848, 0.07765, 0.3818, 0.01515, 0.4126, 0.01489, 0.4143, 0.04617, 0.3833, 0.0464, 0.3981, 0.3589, 0.4306, 0.359, 0.4322, 0.3903, 0.3996, 0.3902, 0.3967, 0.3277, 0.429, 0.3277, 0.4306, 0.359, 0.3981, 0.3589, 0.3952, 0.2964, 0.4273, 0.2964, 0.429, 0.3277, 0.3967, 0.3277, 0.3937, 0.2652, 0.4257, 0.2652, 0.4273, 0.2964, 0.3952, 0.2964, 0.3922, 0.2339, 0.4241, 0.2339, 0.4257, 0.2652, 0.3937, 0.2652, 0.3907, 0.2027, 0.4224, 0.2026, 0.4241, 0.2339, 0.3922, 0.2339, 0.4208, 0.1713, 0.4441, 0.1712, 0.4459, 0.2025, 0.4224, 0.2026, 0.4192, 0.14, 0.4424, 0.1399, 0.4441, 0.1712, 0.4208, 0.1713, 0.4175, 0.1087, 0.4407, 0.1086, 0.4424, 0.1399, 0.4192, 0.14, 0.4159, 0.07745, 0.4389, 0.07731, 0.4407, 0.1086, 0.4175, 0.1087, 0.4143, 0.04617, 0.4372, 0.046, 0.4389, 0.07731, 0.4159, 0.07745, 0.4126, 0.01489, 0.4354, 0.01469, 0.4372, 0.046, 0.4143, 0.04617, 0.4306, 0.359, 0.4546, 0.3591, 0.4563, 0.3904, 0.4322, 0.3903, 0.429, 0.3277, 0.4529, 0.3278, 0.4546, 0.3591, 0.4306, 0.359, 0.4273, 0.2964, 0.4511, 0.2965, 0.4529, 0.3278, 0.429, 0.3277, 0.4257, 0.2652, 0.4494, 0.2652, 0.4511, 0.2965, 0.4273, 0.2964, 0.4241, 0.2339, 0.4476, 0.2339, 0.4494, 0.2652, 0.4257, 0.2652, 0.4224, 0.2026, 0.4459, 0.2025, 0.4476, 0.2339, 0.4241, 0.2339, 0.4441, 0.1712, 0.5091, 0.171, 0.5112, 0.2024, 0.4459, 0.2025, 0.4424, 0.1399, 0.5071, 0.1396, 0.5091, 0.171, 0.4441, 0.1712, 0.4407, 0.1086, 0.505, 0.1083, 0.5071, 0.1396, 0.4424, 0.1399, 0.4389, 0.07731, 0.503, 0.0769, 0.505, 0.1083, 0.4407, 0.1086, 0.4372, 0.046, 0.501, 0.04553, 0.503, 0.0769, 0.4389, 0.07731, 0.4354, 0.01469, 0.4989, 0.01415, 0.501, 0.04553, 0.4372, 0.046, 0.4546, 0.3591, 0.5214, 0.3593, 0.5235, 0.3906, 0.4563, 0.3904, 0.4529, 0.3278, 0.5194, 0.3279, 0.5214, 0.3593, 0.4546, 0.3591, 0.4511, 0.2965, 0.5173, 0.2965, 0.5194, 0.3279, 0.4529, 0.3278, 0.4494, 0.2652, 0.5153, 0.2651, 0.5173, 0.2965, 0.4511, 0.2965, 0.4476, 0.2339, 0.5132, 0.2338, 0.5153, 0.2651, 0.4494, 0.2652, 0.4459, 0.2025, 0.5112, 0.2024, 0.5132, 0.2338, 0.4476, 0.2339, 0.5091, 0.171, 0.5745, 0.1708, 0.5768, 0.2022, 0.5112, 0.2024, 0.5071, 0.1396, 0.5721, 0.1394, 0.5745, 0.1708, 0.5091, 0.171, 0.505, 0.1083, 0.5698, 0.1079, 0.5721, 0.1394, 0.5071, 0.1396, 0.503, 0.0769, 0.5674, 0.07649, 0.5698, 0.1079, 0.505, 0.1083, 0.501, 0.04553, 0.565, 0.04505, 0.5674, 0.07649, 0.503, 0.0769, 0.4989, 0.01415, 0.5627, 0.01361, 0.565, 0.04505, 0.501, 0.04553, 0.5214, 0.3593, 0.5886, 0.3594, 0.5909, 0.3909, 0.5235, 0.3906, 0.5194, 0.3279, 0.5862, 0.328, 0.5886, 0.3594, 0.5214, 0.3593, 0.5173, 0.2965, 0.5839, 0.2966, 0.5862, 0.328, 0.5194, 0.3279, 0.5153, 0.2651, 0.5815, 0.2651, 0.5839, 0.2966, 0.5173, 0.2965, 0.5132, 0.2338, 0.5792, 0.2337, 0.5815, 0.2651, 0.5153, 0.2651, 0.5112, 0.2024, 0.5768, 0.2022, 0.5792, 0.2337, 0.5132, 0.2338, 0.5745, 0.1708, 0.6414, 0.1706, 0.644, 0.2021, 0.5768, 0.2022, 0.5721, 0.1394, 0.6387, 0.1391, 0.6414, 0.1706, 0.5745, 0.1708, 0.5698, 0.1079, 0.636, 0.1076, 0.6387, 0.1391, 0.5721, 0.1394, 0.5674, 0.07649, 0.6334, 0.07607, 0.636, 0.1076, 0.5698, 0.1079, 0.565, 0.04505, 0.6307, 0.04457, 0.6334, 0.07607, 0.5674, 0.07649, 0.5627, 0.01361, 0.628, 0.01306, 0.6307, 0.04457, 0.565, 0.04505, 0.5886, 0.3594, 0.6574, 0.3596, 0.66, 0.3911, 0.5909, 0.3909, 0.5862, 0.328, 0.6547, 0.3281, 0.6574, 0.3596, 0.5886, 0.3594, 0.5839, 0.2966, 0.652, 0.2966, 0.6547, 0.3281, 0.5862, 0.328, 0.5815, 0.2651, 0.6494, 0.2651, 0.652, 0.2966, 0.5839, 0.2966, 0.5792, 0.2337, 0.6467, 0.2336, 0.6494, 0.2651, 0.5815, 0.2651, 0.5768, 0.2022, 0.644, 0.2021, 0.6467, 0.2336, 0.5792, 0.2337, 0.6414, 0.1706, 0.7101, 0.1704, 0.7131, 0.2019, 0.644, 0.2021, 0.6387, 0.1391, 0.7071, 0.1388, 0.7101, 0.1704, 0.6414, 0.1706, 0.636, 0.1076, 0.7041, 0.1072, 0.7071, 0.1388, 0.6387, 0.1391, 0.6334, 0.07607, 0.7011, 0.07564, 0.7041, 0.1072, 0.636, 0.1076, 0.6307, 0.04457, 0.6981, 0.04407, 0.7011, 0.07564, 0.6334, 0.07607, 0.628, 0.01306, 0.6951, 0.01249, 0.6981, 0.04407, 0.6307, 0.04457, 0.6574, 0.3596, 0.728, 0.3598, 0.731, 0.3914, 0.66, 0.3911, 0.6547, 0.3281, 0.725, 0.3282, 0.728, 0.3598, 0.6574, 0.3596, 0.652, 0.2966, 0.722, 0.2967, 0.725, 0.3282, 0.6547, 0.3281, 0.6494, 0.2651, 0.719, 0.2651, 0.722, 0.2967, 0.652, 0.2966, 0.6467, 0.2336, 0.7161, 0.2335, 0.719, 0.2651, 0.6494, 0.2651, 0.644, 0.2021, 0.7131, 0.2019, 0.7161, 0.2335, 0.6467, 0.2336, 0.7101, 0.1704, 0.7801, 0.1701, 0.7834, 0.2018, 0.7131, 0.2019, 0.7071, 0.1388, 0.7768, 0.1385, 0.7801, 0.1701, 0.7101, 0.1704, 0.7041, 0.1072, 0.7735, 0.1068, 0.7768, 0.1385, 0.7071, 0.1388, 0.7011, 0.07564, 0.7702, 0.0752, 0.7735, 0.1068, 0.7041, 0.1072, 0.6981, 0.04407, 0.7668, 0.04356, 0.7702, 0.0752, 0.7011, 0.07564, 0.6951, 0.01249, 0.7635, 0.01191, 0.7668, 0.04356, 0.6981, 0.04407, 0.728, 0.3598, 0.8, 0.36, 0.8034, 0.3917, 0.731, 0.3914, 0.725, 0.3282, 0.7967, 0.3284, 0.8, 0.36, 0.728, 0.3598, 0.722, 0.2967, 0.7934, 0.2967, 0.7967, 0.3284, 0.725, 0.3282, 0.719, 0.2651, 0.7901, 0.2651, 0.7934, 0.2967, 0.722, 0.2967, 0.7161, 0.2335, 0.7868, 0.2334, 0.7901, 0.2651, 0.719, 0.2651, 0.7131, 0.2019, 0.7834, 0.2018, 0.7868, 0.2334, 0.7161, 0.2335, 0.7801, 0.1701, 0.8506, 0.1699, 0.8543, 0.2016, 0.7834, 0.2018, 0.7768, 0.1385, 0.847, 0.1382, 0.8506, 0.1699, 0.7801, 0.1701, 0.7735, 0.1068, 0.8433, 0.1065, 0.847, 0.1382, 0.7768, 0.1385, 0.7702, 0.0752, 0.8397, 0.07476, 0.8433, 0.1065, 0.7735, 0.1068, 0.7668, 0.04356, 0.836, 0.04304, 0.8397, 0.07476, 0.7702, 0.0752, 0.7635, 0.01191, 0.8324, 0.01133, 0.836, 0.04304, 0.7668, 0.04356, 0.8, 0.36, 0.8726, 0.3602, 0.8762, 0.3919, 0.8034, 0.3917, 0.7967, 0.3284, 0.8689, 0.3285, 0.8726, 0.3602, 0.8, 0.36, 0.7934, 0.2967, 0.8653, 0.2968, 0.8689, 0.3285, 0.7967, 0.3284, 0.7901, 0.2651, 0.8616, 0.2651, 0.8653, 0.2968, 0.7934, 0.2967, 0.7868, 0.2334, 0.8579, 0.2333, 0.8616, 0.2651, 0.7901, 0.2651, 0.7834, 0.2018, 0.8543, 0.2016, 0.8579, 0.2333, 0.7868, 0.2334, 0.8506, 0.1699, 0.9207, 0.1697, 0.9247, 0.2015, 0.8543, 0.2016, 0.847, 0.1382, 0.9167, 0.1379, 0.9207, 0.1697, 0.8506, 0.1699, 0.8433, 0.1065, 0.9127, 0.1061, 0.9167, 0.1379, 0.847, 0.1382, 0.8397, 0.07476, 0.9087, 0.07432, 0.9127, 0.1061, 0.8433, 0.1065, 0.836, 0.04304, 0.9048, 0.04254, 0.9087, 0.07432, 0.8397, 0.07476, 0.8324, 0.01133, 0.9008, 0.01075, 0.9048, 0.04254, 0.836, 0.04304, 0.8726, 0.3602, 0.9445, 0.3604, 0.9485, 0.3922, 0.8762, 0.3919, 0.8689, 0.3285, 0.9406, 0.3286, 0.9445, 0.3604, 0.8726, 0.3602, 0.8653, 0.2968, 0.9366, 0.2968, 0.9406, 0.3286, 0.8689, 0.3285, 0.8616, 0.2651, 0.9326, 0.265, 0.9366, 0.2968, 0.8653, 0.2968, 0.8579, 0.2333, 0.9286, 0.2333, 0.9326, 0.265, 0.8616, 0.2651, 0.8543, 0.2016, 0.9247, 0.2015, 0.9286, 0.2333, 0.8579, 0.2333, 0.9207, 0.1697, 0.9892, 0.1695, 0.9936, 0.2013, 0.9247, 0.2015, 0.9167, 0.1379, 0.9849, 0.1376, 0.9892, 0.1695, 0.9207, 0.1697, 0.9127, 0.1061, 0.9806, 0.1057, 0.9849, 0.1376, 0.9167, 0.1379, 0.9087, 0.07432, 0.9763, 0.07389, 0.9806, 0.1057, 0.9127, 0.1061, 0.9048, 0.04254, 0.972, 0.04204, 0.9763, 0.07389, 0.9087, 0.07432, 0.9008, 0.01075, 0.9677, 0.01018, 0.972, 0.04204, 0.9048, 0.04254, 0.9445, 0.3604, 1.015, 0.3606, 1.019, 0.3924, 0.9485, 0.3922, 0.9406, 0.3286, 1.011, 0.3287, 1.015, 0.3606, 0.9445, 0.3604, 0.9366, 0.2968, 1.006, 0.2969, 1.011, 0.3287, 0.9406, 0.3286, 0.9326, 0.265, 1.002, 0.265, 1.006, 0.2969, 0.9366, 0.2968, 0.9286, 0.2333, 0.9979, 0.2332, 1.002, 0.265, 0.9326, 0.265, 0.9247, 0.2015, 0.9936, 0.2013, 0.9979, 0.2332, 0.9286, 0.2333, 0.9892, 0.1695, 1.056, 0.1692, 1.06, 0.2012, 0.9936, 0.2013, 0.9849, 0.1376, 1.051, 0.1373, 1.056, 0.1692, 0.9892, 0.1695, 0.9806, 0.1057, 1.047, 0.1054, 1.051, 0.1373, 0.9849, 0.1376, 0.9763, 0.07389, 1.042, 0.07347, 1.047, 0.1054, 0.9806, 0.1057, 0.972, 0.04204, 1.037, 0.04155, 1.042, 0.07347, 0.9763, 0.07389, 0.9677, 0.01018, 1.033, 0.009632, 1.037, 0.04155, 0.972, 0.04204, 1.015, 0.3606, 1.083, 0.3608, 1.088, 0.3927, 1.019, 0.3924, 1.011, 0.3287, 1.079, 0.3288, 1.083, 0.3608, 1.015, 0.3606, 1.006, 0.2969, 1.074, 0.2969, 1.079, 0.3288, 1.011, 0.3287, 1.002, 0.265, 1.07, 0.265, 1.074, 0.2969, 1.006, 0.2969, 0.9979, 0.2332, 1.065, 0.2331, 1.07, 0.265, 1.002, 0.265, 0.9936, 0.2013, 1.06, 0.2012, 1.065, 0.2331, 0.9979, 0.2332, 1.056, 0.1692, 1.12, 0.169, 1.125, 0.201, 1.06, 0.2012, 1.051, 0.1373, 1.115, 0.137, 1.12, 0.169, 1.056, 0.1692, 1.047, 0.1054, 1.11, 0.1051, 1.115, 0.137, 1.051, 0.1373, 1.042, 0.07347, 1.105, 0.07307, 1.11, 0.1051, 1.047, 0.1054, 1.037, 0.04155, 1.1, 0.04108, 1.105, 0.07307, 1.042, 0.07347, 1.033, 0.009632, 1.096, 0.009099, 1.1, 0.04108, 1.037, 0.04155, 1.083, 0.3608, 1.15, 0.3609, 1.155, 0.3929, 1.088, 0.3927, 1.079, 0.3288, 1.145, 0.329, 1.15, 0.3609, 1.083, 0.3608, 1.074, 0.2969, 1.14, 0.297, 1.145, 0.329, 1.079, 0.3288, 1.07, 0.265, 1.135, 0.265, 1.14, 0.297, 1.074, 0.2969, 1.065, 0.2331, 1.13, 0.233, 1.135, 0.265, 1.07, 0.265, 1.06, 0.2012, 1.125, 0.201, 1.13, 0.233, 1.065, 0.2331, 1.12, 0.169, 1.183, 0.1688, 1.188, 0.2009, 1.125, 0.201, 1.115, 0.137, 1.178, 0.1368, 1.183, 0.1688, 1.12, 0.169, 1.11, 0.1051, 1.173, 0.1047, 1.178, 0.1368, 1.115, 0.137, 1.105, 0.07307, 1.168, 0.07267, 1.173, 0.1047, 1.11, 0.1051, 1.1, 0.04108, 1.162, 0.04063, 1.168, 0.07267, 1.105, 0.07307, 1.096, 0.009099, 1.157, 0.008577, 1.162, 0.04063, 1.1, 0.04108, 1.15, 0.3609, 1.215, 0.3611, 1.22, 0.3932, 1.155, 0.3929, 1.145, 0.329, 1.209, 0.3291, 1.215, 0.3611, 1.15, 0.3609, 1.14, 0.297, 1.204, 0.297, 1.209, 0.3291, 1.145, 0.329, 1.135, 0.265, 1.199, 0.265, 1.204, 0.297, 1.14, 0.297, 1.13, 0.233, 1.194, 0.2329, 1.199, 0.265, 1.135, 0.265, 1.125, 0.201, 1.188, 0.2009, 1.194, 0.2329, 1.13, 0.233, 1.183, 0.1688, 1.247, 0.1686, 1.253, 0.2007, 1.188, 0.2009, 1.178, 0.1368, 1.242, 0.1365, 1.247, 0.1686, 1.183, 0.1688, 1.173, 0.1047, 1.236, 0.1044, 1.242, 0.1365, 1.178, 0.1368, 1.168, 0.07267, 1.231, 0.07227, 1.236, 0.1044, 1.173, 0.1047, 1.162, 0.04063, 1.225, 0.04016, 1.231, 0.07227, 1.168, 0.07267, 1.157, 0.008577, 1.22, 0.008047, 1.225, 0.04016, 1.162, 0.04063, 1.215, 0.3611, 1.28, 0.3613, 1.286, 0.3934, 1.22, 0.3932, 1.209, 0.3291, 1.275, 0.3292, 1.28, 0.3613, 1.215, 0.3611, 1.204, 0.297, 1.269, 0.2971, 1.275, 0.3292, 1.209, 0.3291, 1.199, 0.265, 1.264, 0.265, 1.269, 0.2971, 1.204, 0.297, 1.194, 0.2329, 1.258, 0.2328, 1.264, 0.265, 1.199, 0.265, 1.188, 0.2009, 1.253, 0.2007, 1.258, 0.2328, 1.194, 0.2329, 1.247, 0.1686, 1.282, 0.1685, 1.288, 0.2006, 1.253, 0.2007, 1.242, 0.1365, 1.276, 0.1364, 1.282, 0.1685, 1.247, 0.1686, 1.236, 0.1044, 1.271, 0.1042, 1.276, 0.1364, 1.242, 0.1365, 1.231, 0.07227, 1.265, 0.07206, 1.271, 0.1042, 1.236, 0.1044, 1.225, 0.04016, 1.259, 0.03991, 1.265, 0.07206, 1.231, 0.07227, 1.22, 0.008047, 1.254, 0.00776, 1.259, 0.03991, 1.225, 0.04016, 1.28, 0.3613, 1.316, 0.3614, 1.322, 0.3935, 1.286, 0.3934, 1.275, 0.3292, 1.31, 0.3292, 1.316, 0.3614, 1.28, 0.3613, 1.269, 0.2971, 1.305, 0.2971, 1.31, 0.3292, 1.275, 0.3292, 1.264, 0.265, 1.299, 0.2649, 1.305, 0.2971, 1.269, 0.2971, 1.258, 0.2328, 1.293, 0.2328, 1.299, 0.2649, 1.264, 0.265, 1.253, 0.2007, 1.288, 0.2006, 1.293, 0.2328, 1.258, 0.2328, 1.282, 0.1685, 1.316, 0.1684, 1.322, 0.2006, 1.288, 0.2006, 1.276, 0.1364, 1.31, 0.1362, 1.316, 0.1684, 1.282, 0.1685, 1.271, 0.1042, 1.305, 0.104, 1.31, 0.1362, 1.276, 0.1364, 1.265, 0.07206, 1.299, 0.07184, 1.305, 0.104, 1.271, 0.1042, 1.259, 0.03991, 1.293, 0.03966, 1.299, 0.07184, 1.265, 0.07206, 1.254, 0.00776, 1.287, 0.007476, 1.293, 0.03966, 1.259, 0.03991, 1.316, 0.3614, 1.351, 0.3615, 1.357, 0.3937, 1.322, 0.3935, 1.31, 0.3292, 1.345, 0.3293, 1.351, 0.3615, 1.316, 0.3614, 1.305, 0.2971, 1.34, 0.2971, 1.345, 0.3293, 1.31, 0.3292, 1.299, 0.2649, 1.334, 0.2649, 1.34, 0.2971, 1.305, 0.2971, 1.293, 0.2328, 1.328, 0.2328, 1.334, 0.2649, 1.299, 0.2649, 1.288, 0.2006, 1.322, 0.2006, 1.328, 0.2328, 1.293, 0.2328, 1.316, 0.1684, 1.351, 0.1683, 1.357, 0.2005, 1.322, 0.2006, 1.31, 0.1362, 1.345, 0.1361, 1.351, 0.1683, 1.316, 0.1684, 1.305, 0.104, 1.339, 0.1038, 1.345, 0.1361, 1.31, 0.1362, 1.299, 0.07184, 1.333, 0.07163, 1.339, 0.1038, 1.305, 0.104, 1.293, 0.03966, 1.327, 0.03941, 1.333, 0.07163, 1.299, 0.07184, 1.287, 0.007476, 1.321, 0.007192, 1.327, 0.03941, 1.293, 0.03966, 1.351, 0.3615, 1.387, 0.3616, 1.393, 0.3938, 1.357, 0.3937, 1.345, 0.3293, 1.381, 0.3294, 1.387, 0.3616, 1.351, 0.3615, 1.34, 0.2971, 1.375, 0.2971, 1.381, 0.3294, 1.345, 0.3293, 1.334, 0.2649, 1.369, 0.2649, 1.375, 0.2971, 1.34, 0.2971, 1.328, 0.2328, 1.363, 0.2327, 1.369, 0.2649, 1.334, 0.2649, 1.322, 0.2006, 1.357, 0.2005, 1.363, 0.2327, 1.328, 0.2328, 1.351, 0.1683, 1.385, 0.1682, 1.392, 0.2004, 1.357, 0.2005, 1.345, 0.1361, 1.379, 0.1359, 1.385, 0.1682, 1.351, 0.1683, 1.339, 0.1038, 1.373, 0.1037, 1.379, 0.1359, 1.345, 0.1361, 1.333, 0.07163, 1.367, 0.07141, 1.373, 0.1037, 1.339, 0.1038, 1.327, 0.03941, 1.361, 0.03916, 1.367, 0.07141, 1.333, 0.07163, 1.321, 0.007192, 1.355, 0.006904, 1.361, 0.03916, 1.327, 0.03941, 1.387, 0.3616, 1.422, 0.3617, 1.429, 0.3939, 1.393, 0.3938, 1.381, 0.3294, 1.416, 0.3294, 1.422, 0.3617, 1.387, 0.3616, 1.375, 0.2971, 1.41, 0.2972, 1.416, 0.3294, 1.381, 0.3294, 1.369, 0.2649, 1.404, 0.2649, 1.41, 0.2972, 1.375, 0.2971, 1.363, 0.2327, 1.398, 0.2327, 1.404, 0.2649, 1.369, 0.2649, 1.357, 0.2005, 1.392, 0.2004, 1.398, 0.2327, 1.363, 0.2327, 1.385, 0.1682, 1.421, 0.168, 1.427, 0.2003, 1.392, 0.2004, 1.379, 0.1359, 1.414, 0.1358, 1.421, 0.168, 1.385, 0.1682, 1.373, 0.1037, 1.408, 0.1035, 1.414, 0.1358, 1.379, 0.1359, 1.367, 0.07141, 1.402, 0.07119, 1.408, 0.1035, 1.373, 0.1037, 1.361, 0.03916, 1.395, 0.0389, 1.402, 0.07119, 1.367, 0.07141, 1.355, 0.006904, 1.389, 0.006612, 1.395, 0.0389, 1.361, 0.03916, 1.422, 0.3617, 1.459, 0.3618, 1.465, 0.3941, 1.429, 0.3939, 1.416, 0.3294, 1.452, 0.3295, 1.459, 0.3618, 1.422, 0.3617, 1.41, 0.2972, 1.446, 0.2972, 1.452, 0.3295, 1.416, 0.3294, 1.404, 0.2649, 1.44, 0.2649, 1.446, 0.2972, 1.41, 0.2972, 1.398, 0.2327, 1.433, 0.2326, 1.44, 0.2649, 1.404, 0.2649, 1.392, 0.2004, 1.427, 0.2003, 1.433, 0.2326, 1.398, 0.2327, 1.421, 0.168, 1.456, 0.1679, 1.463, 0.2003, 1.427, 0.2003, 1.414, 0.1358, 1.45, 0.1356, 1.456, 0.1679, 1.421, 0.168, 1.408, 0.1035, 1.443, 0.1033, 1.45, 0.1356, 1.414, 0.1358, 1.402, 0.07119, 1.437, 0.07096, 1.443, 0.1033, 1.408, 0.1035, 1.395, 0.0389, 1.43, 0.03864, 1.437, 0.07096, 1.402, 0.07119, 1.389, 0.006612, 1.424, 0.006317, 1.43, 0.03864, 1.395, 0.0389, 1.459, 0.3618, 1.495, 0.3619, 1.502, 0.3942, 1.465, 0.3941, 1.452, 0.3295, 1.489, 0.3295, 1.495, 0.3619, 1.459, 0.3618, 1.446, 0.2972, 1.482, 0.2972, 1.489, 0.3295, 1.452, 0.3295, 1.44, 0.2649, 1.476, 0.2649, 1.482, 0.2972, 1.446, 0.2972, 1.433, 0.2326, 1.469, 0.2326, 1.476, 0.2649, 1.44, 0.2649, 1.427, 0.2003, 1.463, 0.2003, 1.469, 0.2326, 1.433, 0.2326, 1.456, 0.1679, 1.492, 0.1678, 1.499, 0.2002, 1.463, 0.2003, 1.45, 0.1356, 1.486, 0.1355, 1.492, 0.1678, 1.456, 0.1679, 1.443, 0.1033, 1.479, 0.1031, 1.486, 0.1355, 1.45, 0.1356, 1.437, 0.07096, 1.472, 0.07074, 1.479, 0.1031, 1.443, 0.1033, 1.43, 0.03864, 1.466, 0.03838, 1.472, 0.07074, 1.437, 0.07096, 1.424, 0.006317, 1.459, 0.006018, 1.466, 0.03838, 1.43, 0.03864, 1.495, 0.3619, 1.532, 0.362, 1.539, 0.3943, 1.502, 0.3942, 1.489, 0.3295, 1.526, 0.3296, 1.532, 0.362, 1.495, 0.3619, 1.482, 0.2972, 1.519, 0.2972, 1.526, 0.3296, 1.489, 0.3295, 1.476, 0.2649, 1.512, 0.2649, 1.519, 0.2972, 1.482, 0.2972, 1.469, 0.2326, 1.506, 0.2325, 1.512, 0.2649, 1.476, 0.2649, 1.463, 0.2003, 1.499, 0.2002, 1.506, 0.2325, 1.469, 0.2326, 1.492, 0.1678, 1.529, 0.1677, 1.536, 0.2001, 1.499, 0.2002, 1.486, 0.1355, 1.522, 0.1353, 1.529, 0.1677, 1.492, 0.1678, 1.479, 0.1031, 1.515, 0.1029, 1.522, 0.1353, 1.486, 0.1355, 1.472, 0.07074, 1.508, 0.07051, 1.515, 0.1029, 1.479, 0.1031, 1.466, 0.03838, 1.501, 0.03811, 1.508, 0.07051, 1.472, 0.07074, 1.459, 0.006018, 1.495, 0.005718, 1.501, 0.03811, 1.466, 0.03838, 1.532, 0.362, 1.57, 0.3621, 1.577, 0.3945, 1.539, 0.3943, 1.526, 0.3296, 1.563, 0.3297, 1.57, 0.3621, 1.532, 0.362, 1.519, 0.2972, 1.556, 0.2973, 1.563, 0.3297, 1.526, 0.3296, 1.512, 0.2649, 1.549, 0.2649, 1.556, 0.2973, 1.519, 0.2972, 1.506, 0.2325, 1.542, 0.2325, 1.549, 0.2649, 1.512, 0.2649, 1.499, 0.2002, 1.536, 0.2001, 1.542, 0.2325, 1.506, 0.2325, 1.529, 0.1677, 1.565, 0.1676, 1.572, 0.2, 1.536, 0.2001, 1.522, 0.1353, 1.558, 0.1351, 1.565, 0.1676, 1.529, 0.1677, 1.515, 0.1029, 1.551, 0.1027, 1.558, 0.1351, 1.522, 0.1353, 1.508, 0.07051, 1.544, 0.07028, 1.551, 0.1027, 1.515, 0.1029, 1.501, 0.03811, 1.537, 0.03785, 1.544, 0.07028, 1.508, 0.07051, 1.495, 0.005718, 1.53, 0.005417, 1.537, 0.03785, 1.501, 0.03811, 1.57, 0.3621, 1.607, 0.3622, 1.614, 0.3946, 1.577, 0.3945, 1.563, 0.3297, 1.6, 0.3297, 1.607, 0.3622, 1.57, 0.3621, 1.556, 0.2973, 1.593, 0.2973, 1.6, 0.3297, 1.563, 0.3297, 1.549, 0.2649, 1.586, 0.2649, 1.593, 0.2973, 1.556, 0.2973, 1.542, 0.2325, 1.579, 0.2324, 1.586, 0.2649, 1.549, 0.2649, 1.536, 0.2001, 1.572, 0.2, 1.579, 0.2324, 1.542, 0.2325, 1.565, 0.1676, 1.601, 0.1675, 1.608, 0.1999, 1.572, 0.2, 1.558, 0.1351, 1.594, 0.135, 1.601, 0.1675, 1.565, 0.1676, 1.551, 0.1027, 1.587, 0.1025, 1.594, 0.135, 1.558, 0.1351, 1.544, 0.07028, 1.58, 0.07005, 1.587, 0.1025, 1.551, 0.1027, 1.537, 0.03785, 1.573, 0.03759, 1.58, 0.07005, 1.544, 0.07028, 1.53, 0.005417, 1.565, 0.005118, 1.573, 0.03759, 1.537, 0.03785, 1.607, 0.3622, 1.644, 0.3623, 1.651, 0.3947, 1.614, 0.3946, 1.6, 0.3297, 1.637, 0.3298, 1.644, 0.3623, 1.607, 0.3622, 1.593, 0.2973, 1.63, 0.2973, 1.637, 0.3298, 1.6, 0.3297, 1.586, 0.2649, 1.623, 0.2649, 1.63, 0.2973, 1.593, 0.2973, 1.579, 0.2324, 1.616, 0.2324, 1.623, 0.2649, 1.586, 0.2649, 1.572, 0.2, 1.608, 0.1999, 1.616, 0.2324, 1.579, 0.2324, 1.601, 0.1675, 1.637, 0.1673, 1.644, 0.1998, 1.608, 0.1999, 1.594, 0.135, 1.63, 0.1348, 1.637, 0.1673, 1.601, 0.1675, 1.587, 0.1025, 1.622, 0.1023, 1.63, 0.1348, 1.594, 0.135, 1.58, 0.07005, 1.615, 0.06983, 1.622, 0.1023, 1.587, 0.1025, 1.573, 0.03759, 1.608, 0.03733, 1.615, 0.06983, 1.58, 0.07005, 1.565, 0.005118, 1.6, 0.004822, 1.608, 0.03733, 1.573, 0.03759, 1.644, 0.3623, 1.681, 0.3624, 1.688, 0.3949, 1.651, 0.3947, 1.637, 0.3298, 1.674, 0.3299, 1.681, 0.3624, 1.644, 0.3623, 1.63, 0.2973, 1.666, 0.2974, 1.674, 0.3299, 1.637, 0.3298, 1.623, 0.2649, 1.659, 0.2649, 1.666, 0.2974, 1.63, 0.2973, 1.616, 0.2324, 1.652, 0.2324, 1.659, 0.2649, 1.623, 0.2649, 1.608, 0.1999, 1.644, 0.1998, 1.652, 0.2324, 1.616, 0.2324, 1.637, 0.1673, 1.672, 0.1672, 1.68, 0.1998, 1.644, 0.1998, 1.63, 0.1348, 1.665, 0.1347, 1.672, 0.1672, 1.637, 0.1673, 1.622, 0.1023, 1.657, 0.1021, 1.665, 0.1347, 1.63, 0.1348, 1.615, 0.06983, 1.65, 0.06961, 1.657, 0.1021, 1.622, 0.1023, 1.608, 0.03733, 1.642, 0.03707, 1.65, 0.06961, 1.615, 0.06983, 1.6, 0.004822, 1.635, 0.00453, 1.642, 0.03707, 1.608, 0.03733, 1.681, 0.3624, 1.717, 0.3625, 1.725, 0.395, 1.688, 0.3949, 1.674, 0.3299, 1.71, 0.3299, 1.717, 0.3625, 1.681, 0.3624, 1.666, 0.2974, 1.702, 0.2974, 1.71, 0.3299, 1.674, 0.3299, 1.659, 0.2649, 1.695, 0.2648, 1.702, 0.2974, 1.666, 0.2974, 1.652, 0.2324, 1.687, 0.2323, 1.695, 0.2648, 1.659, 0.2649, 1.644, 0.1998, 1.68, 0.1998, 1.687, 0.2323, 1.652, 0.2324])
me_x.materials.append(mat_x)
me_x.use_remesh_fix_poles = True
me_x.use_remesh_preserve_attributes = False
me_x.update()

# ---- curves / text
cu_x = bpy.data.curves.new('贝塞尔曲线', 'CURVE')
cu_x.dimensions = '3D'
_sp = cu_x.splines.new('BEZIER'); _sp.bezier_points.add(3)
_sp.bezier_points.foreach_set('co', [-1.34, -0.2472, -0.2294, -0.4776, -0.0271, 0.02088, 1.017, -0.173, -0.4327, 1.681, 0.1254, -0.02302])
_sp.bezier_points.foreach_set('handle_left', [-1.478, -0.2863, -0.2762, -0.6271, -0.04161, 0.01727, 0.5085, -0.2637, -0.5145, 1.47, 0.02033, -0.1704])
_sp.bezier_points.foreach_set('handle_right', [-1.203, -0.2081, -0.1827, 0.04264, 0.02341, 0.03346, 1.288, -0.1247, -0.3891, 1.893, 0.2305, 0.1243])
for _p, _l, _r in zip(_sp.bezier_points, ['ALIGNED', 'ALIGNED', 'ALIGNED', 'ALIGNED'], ['ALIGNED', 'ALIGNED', 'ALIGNED', 'ALIGNED']): _p.handle_left_type = _l; _p.handle_right_type = _r
_sp.order_u = 0
_sp.order_v = 0
cu_x.use_path = True
cu_x.bevel_depth = 0.2
cu_x.fill_mode = 'FULL'

# ---- objects
ob_light = bpy.data.objects.new('Light', light_light)
ob_camera = bpy.data.objects.new('Camera', cam_camera)
ob_x = bpy.data.objects.new('管道', cu_x)
ob_001 = bpy.data.objects.new('管道.001', me_x)

# ---- transforms, parenting, visibility, modifiers, constraints
ob_light.location = (4.076, 1.005, 5.904)
ob_light.rotation_euler = (0.6503, 0.05522, 1.866)
ob_light.lock_rotations_4d = False
ob_light.empty_display_type = 'ARROWS'
ob_light.color = (0.0, 0.0, 0.0, 0.0)
ob_light.lineart.crease_threshold = 0.0
ob_camera.location = (7.359, -6.926, 4.958)
ob_camera.rotation_euler = (1.109, 0.0, 0.8149)
ob_camera.lock_rotations_4d = False
ob_camera.empty_display_type = 'ARROWS'
ob_camera.color = (0.0, 0.0, 0.0, 0.0)
ob_camera.display_type = 'WIRE'
ob_camera.lineart.crease_threshold = 0.0
ob_x.location = (0.0, 0.0, 0.0)
ob_001.location = (0.0, 0.0, 0.0)

# ---- collection membership
col_collection.objects.link(ob_light)
col_collection.objects.link(ob_camera)
col_collection.objects.link(ob_x)
col_collection.objects.link(ob_001)

# ---- scene / render settings (as saved in the file)
scene.camera = ob_camera
scene.frame_start = 1; scene.frame_end = 250; scene.frame_set(30)
scene.render.engine = 'BLENDER_EEVEE_NEXT'
scene.cycles.sampling_pattern = 'TABULATED_SOBOL'
scene.cycles.use_light_tree = False
scene.view_settings.view_transform = 'Standard'
bpy.context.view_layer.update()
